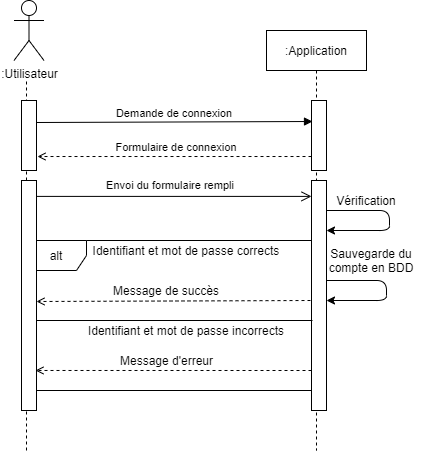

The diagram above was exported from draw.io. Its source (the exported page's mxGraphModel, read from the mxfile embedded in the PNG):
<mxGraphModel dx="1422" dy="713" grid="1" gridSize="10" guides="1" tooltips="1" connect="1" arrows="1" fold="1" page="1" pageScale="1" pageWidth="827" pageHeight="1169" math="0" shadow="0">
  <root>
    <mxCell id="0" />
    <mxCell id="1" parent="0" />
    <mxCell id="N4JLXxaflZPcq6NLDYxQ-22" value=":Application" style="shape=umlLifeline;perimeter=lifelinePerimeter;container=1;collapsible=0;recursiveResize=0;rounded=0;shadow=0;strokeWidth=1;" parent="1" vertex="1">
      <mxGeometry x="410" y="80" width="100" height="420" as="geometry" />
    </mxCell>
    <mxCell id="N4JLXxaflZPcq6NLDYxQ-23" value="" style="points=[];perimeter=orthogonalPerimeter;rounded=0;shadow=0;strokeWidth=1;" parent="N4JLXxaflZPcq6NLDYxQ-22" vertex="1">
      <mxGeometry x="45" y="70" width="15" height="70" as="geometry" />
    </mxCell>
    <mxCell id="N4JLXxaflZPcq6NLDYxQ-24" value="" style="points=[];perimeter=orthogonalPerimeter;rounded=0;shadow=0;strokeWidth=1;" parent="N4JLXxaflZPcq6NLDYxQ-22" vertex="1">
      <mxGeometry x="45" y="150" width="15" height="230" as="geometry" />
    </mxCell>
    <mxCell id="N4JLXxaflZPcq6NLDYxQ-25" value="Demande de connexion" style="verticalAlign=bottom;endArrow=block;shadow=0;strokeWidth=1;entryX=0.067;entryY=0.3;entryDx=0;entryDy=0;entryPerimeter=0;" parent="1" target="N4JLXxaflZPcq6NLDYxQ-23" edge="1">
      <mxGeometry relative="1" as="geometry">
        <mxPoint x="180" y="172" as="sourcePoint" />
        <mxPoint x="460" y="170" as="targetPoint" />
      </mxGeometry>
    </mxCell>
    <mxCell id="N4JLXxaflZPcq6NLDYxQ-26" value="Formulaire de connexion" style="verticalAlign=bottom;endArrow=open;shadow=0;strokeWidth=1;dashed=1;endFill=0;entryX=1.067;entryY=0.767;entryDx=0;entryDy=0;entryPerimeter=0;" parent="1" source="N4JLXxaflZPcq6NLDYxQ-23" edge="1">
      <mxGeometry x="-0.0145" relative="1" as="geometry">
        <mxPoint x="240" y="200" as="sourcePoint" />
        <mxPoint x="181.0050000000001" y="206.01999999999998" as="targetPoint" />
        <mxPoint as="offset" />
      </mxGeometry>
    </mxCell>
    <mxCell id="N4JLXxaflZPcq6NLDYxQ-27" value="Envoi du formulaire rempli" style="verticalAlign=bottom;endArrow=open;endSize=8;shadow=0;strokeWidth=1;endFill=0;exitX=0.53;exitY=0.395;exitDx=0;exitDy=0;exitPerimeter=0;" parent="1" target="N4JLXxaflZPcq6NLDYxQ-24" edge="1">
      <mxGeometry y="2" relative="1" as="geometry">
        <mxPoint x="240" y="257" as="targetPoint" />
        <mxPoint x="173" y="245.89999999999998" as="sourcePoint" />
        <mxPoint as="offset" />
      </mxGeometry>
    </mxCell>
    <mxCell id="N4JLXxaflZPcq6NLDYxQ-28" value="Vérification" style="text;html=1;strokeColor=none;fillColor=none;align=center;verticalAlign=middle;whiteSpace=wrap;rounded=0;" parent="1" vertex="1">
      <mxGeometry x="490" y="240" width="40" height="20" as="geometry" />
    </mxCell>
    <mxCell id="N4JLXxaflZPcq6NLDYxQ-29" value="alt&lt;br&gt;" style="shape=umlFrame;whiteSpace=wrap;html=1;" parent="1" vertex="1">
      <mxGeometry x="170" y="290" width="285" height="150" as="geometry" />
    </mxCell>
    <mxCell id="N4JLXxaflZPcq6NLDYxQ-30" value="" style="endArrow=classic;html=1;" parent="1" edge="1">
      <mxGeometry width="50" height="50" relative="1" as="geometry">
        <mxPoint x="470" y="260" as="sourcePoint" />
        <mxPoint x="470" y="280" as="targetPoint" />
        <Array as="points">
          <mxPoint x="533" y="260" />
          <mxPoint x="533" y="280" />
        </Array>
      </mxGeometry>
    </mxCell>
    <mxCell id="N4JLXxaflZPcq6NLDYxQ-31" value="Identifiant et mot de passe incorrects" style="text;html=1;strokeColor=none;fillColor=none;align=center;verticalAlign=middle;whiteSpace=wrap;rounded=0;" parent="1" vertex="1">
      <mxGeometry x="230" y="370" width="200" height="20" as="geometry" />
    </mxCell>
    <mxCell id="N4JLXxaflZPcq6NLDYxQ-32" value="Identifiant et mot de passe corrects" style="text;html=1;strokeColor=none;fillColor=none;align=center;verticalAlign=middle;whiteSpace=wrap;rounded=0;" parent="1" vertex="1">
      <mxGeometry x="230" y="290" width="200" height="20" as="geometry" />
    </mxCell>
    <mxCell id="N4JLXxaflZPcq6NLDYxQ-33" value="" style="endArrow=classic;html=1;" parent="1" edge="1">
      <mxGeometry width="50" height="50" relative="1" as="geometry">
        <mxPoint x="470" y="330" as="sourcePoint" />
        <mxPoint x="470" y="350" as="targetPoint" />
        <Array as="points">
          <mxPoint x="530" y="330" />
          <mxPoint x="530" y="350" />
        </Array>
      </mxGeometry>
    </mxCell>
    <mxCell id="N4JLXxaflZPcq6NLDYxQ-34" value="Sauvegarde du compte en BDD" style="text;html=1;strokeColor=none;fillColor=none;align=center;verticalAlign=middle;whiteSpace=wrap;rounded=0;" parent="1" vertex="1">
      <mxGeometry x="460" y="300" width="110" height="20" as="geometry" />
    </mxCell>
    <mxCell id="N4JLXxaflZPcq6NLDYxQ-35" value="" style="endArrow=open;html=1;dashed=1;endFill=0;" parent="1" edge="1">
      <mxGeometry width="50" height="50" relative="1" as="geometry">
        <mxPoint x="454" y="350" as="sourcePoint" />
        <mxPoint x="180" y="351" as="targetPoint" />
        <Array as="points" />
      </mxGeometry>
    </mxCell>
    <mxCell id="N4JLXxaflZPcq6NLDYxQ-36" value="Message de succès" style="text;html=1;strokeColor=none;fillColor=none;align=center;verticalAlign=middle;whiteSpace=wrap;rounded=0;" parent="1" vertex="1">
      <mxGeometry x="240" y="330" width="140" height="20" as="geometry" />
    </mxCell>
    <mxCell id="N4JLXxaflZPcq6NLDYxQ-37" value="" style="endArrow=open;html=1;dashed=1;endFill=0;entryX=0.933;entryY=0.826;entryDx=0;entryDy=0;entryPerimeter=0;" parent="1" target="ZptRsAxwA4mdE71wLF-A-1" edge="1">
      <mxGeometry width="50" height="50" relative="1" as="geometry">
        <mxPoint x="455" y="420" as="sourcePoint" />
        <mxPoint x="170" y="420" as="targetPoint" />
      </mxGeometry>
    </mxCell>
    <mxCell id="N4JLXxaflZPcq6NLDYxQ-38" value="Message d'erreur" style="text;html=1;strokeColor=none;fillColor=none;align=center;verticalAlign=middle;whiteSpace=wrap;rounded=0;" parent="1" vertex="1">
      <mxGeometry x="247.5" y="400" width="125" height="20" as="geometry" />
    </mxCell>
    <mxCell id="N4JLXxaflZPcq6NLDYxQ-39" value="" style="endArrow=none;html=1;" parent="1" edge="1">
      <mxGeometry width="50" height="50" relative="1" as="geometry">
        <mxPoint x="170" y="370" as="sourcePoint" />
        <mxPoint x="456" y="370" as="targetPoint" />
        <Array as="points" />
      </mxGeometry>
    </mxCell>
    <mxCell id="N4JLXxaflZPcq6NLDYxQ-40" value=":Utilisateur" style="shape=umlActor;verticalLabelPosition=bottom;verticalAlign=top;html=1;outlineConnect=0;" parent="1" vertex="1">
      <mxGeometry x="157.5" y="50" width="30" height="60" as="geometry" />
    </mxCell>
    <mxCell id="N4JLXxaflZPcq6NLDYxQ-41" value="" style="endArrow=none;dashed=1;html=1;strokeWidth=1;" parent="1" source="ZptRsAxwA4mdE71wLF-A-1" edge="1">
      <mxGeometry width="50" height="50" relative="1" as="geometry">
        <mxPoint x="170" y="500" as="sourcePoint" />
        <mxPoint x="170" y="130" as="targetPoint" />
      </mxGeometry>
    </mxCell>
    <mxCell id="N4JLXxaflZPcq6NLDYxQ-42" value="" style="points=[];perimeter=orthogonalPerimeter;rounded=0;shadow=0;strokeWidth=1;" parent="1" vertex="1">
      <mxGeometry x="165" y="150" width="15" height="70" as="geometry" />
    </mxCell>
    <mxCell id="ZptRsAxwA4mdE71wLF-A-1" value="" style="points=[];perimeter=orthogonalPerimeter;rounded=0;shadow=0;strokeWidth=1;" parent="1" vertex="1">
      <mxGeometry x="165" y="230" width="15" height="230" as="geometry" />
    </mxCell>
    <mxCell id="ZptRsAxwA4mdE71wLF-A-2" value="" style="endArrow=none;dashed=1;html=1;strokeWidth=1;" parent="1" target="ZptRsAxwA4mdE71wLF-A-1" edge="1">
      <mxGeometry width="50" height="50" relative="1" as="geometry">
        <mxPoint x="170" y="500" as="sourcePoint" />
        <mxPoint x="170" y="130" as="targetPoint" />
      </mxGeometry>
    </mxCell>
  </root>
</mxGraphModel>